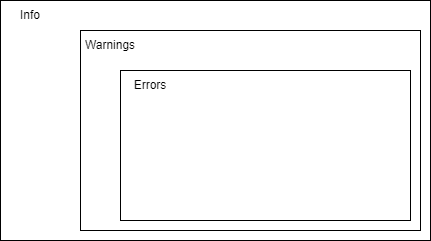

The diagram above was exported from draw.io. Its source (the exported page's mxGraphModel, read from the mxfile embedded in the PNG):
<mxGraphModel dx="960" dy="581" grid="1" gridSize="10" guides="1" tooltips="1" connect="1" arrows="1" fold="1" page="1" pageScale="1" pageWidth="827" pageHeight="1169" math="0" shadow="0">
  <root>
    <mxCell id="0" />
    <mxCell id="1" parent="0" />
    <mxCell id="2" value="" style="rounded=0;whiteSpace=wrap;html=1;" vertex="1" parent="1">
      <mxGeometry x="60" y="90" width="430" height="240" as="geometry" />
    </mxCell>
    <mxCell id="3" value="Info" style="text;html=1;align=center;verticalAlign=middle;whiteSpace=wrap;rounded=0;" vertex="1" parent="1">
      <mxGeometry x="60" y="90" width="60" height="30" as="geometry" />
    </mxCell>
    <mxCell id="4" value="" style="rounded=0;whiteSpace=wrap;html=1;" vertex="1" parent="1">
      <mxGeometry x="140" y="120" width="340" height="200" as="geometry" />
    </mxCell>
    <mxCell id="5" value="Warnings" style="text;html=1;align=center;verticalAlign=middle;whiteSpace=wrap;rounded=0;" vertex="1" parent="1">
      <mxGeometry x="140" y="120" width="60" height="30" as="geometry" />
    </mxCell>
    <mxCell id="6" value="" style="rounded=0;whiteSpace=wrap;html=1;" vertex="1" parent="1">
      <mxGeometry x="180" y="160" width="290" height="150" as="geometry" />
    </mxCell>
    <mxCell id="7" value="Errors" style="text;html=1;align=center;verticalAlign=middle;whiteSpace=wrap;rounded=0;" vertex="1" parent="1">
      <mxGeometry x="180" y="160" width="60" height="30" as="geometry" />
    </mxCell>
  </root>
</mxGraphModel>